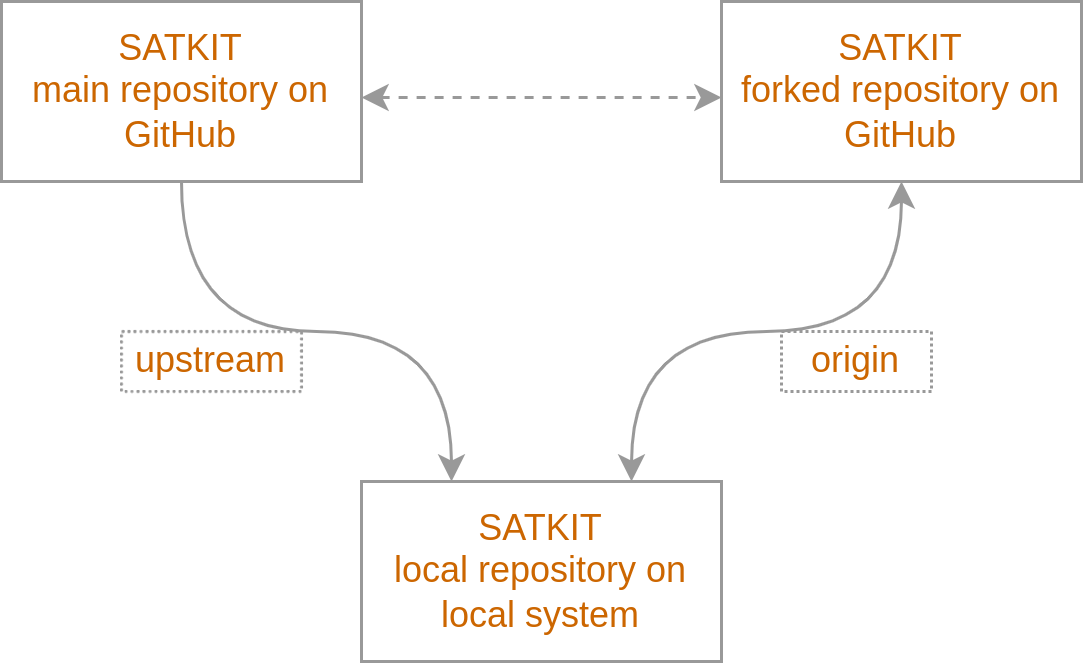

The diagram above was exported from draw.io. Its source (the exported page's mxGraphModel, read from the mxfile embedded in the PNG):
<mxGraphModel dx="1422" dy="836" grid="1" gridSize="10" guides="1" tooltips="1" connect="1" arrows="1" fold="1" page="1" pageScale="1" pageWidth="1169" pageHeight="827" math="0" shadow="0">
  <root>
    <mxCell id="0" />
    <mxCell id="1" parent="0" />
    <mxCell id="i870tpVOwfHjbTiXXZBb-5" value="" style="edgeStyle=orthogonalEdgeStyle;rounded=0;orthogonalLoop=1;jettySize=auto;html=1;exitX=0.5;exitY=1;exitDx=0;exitDy=0;entryX=0.25;entryY=0;entryDx=0;entryDy=0;curved=1;labelBackgroundColor=none;strokeColor=#999999;fontColor=#CC6600;" edge="1" parent="1" source="i870tpVOwfHjbTiXXZBb-1" target="i870tpVOwfHjbTiXXZBb-3">
      <mxGeometry x="-0.4737" y="-149" relative="1" as="geometry">
        <mxPoint x="-50" y="-9" as="offset" />
      </mxGeometry>
    </mxCell>
    <mxCell id="i870tpVOwfHjbTiXXZBb-7" style="edgeStyle=orthogonalEdgeStyle;rounded=0;orthogonalLoop=1;jettySize=auto;html=1;exitX=1;exitY=0.5;exitDx=0;exitDy=0;startArrow=classic;startFill=1;endArrow=classic;endFill=1;dashed=1;strokeColor=#999999;labelBackgroundColor=none;fontColor=#CC6600;" edge="1" parent="1">
      <mxGeometry relative="1" as="geometry">
        <mxPoint x="340" y="232" as="sourcePoint" />
        <mxPoint x="460" y="232" as="targetPoint" />
      </mxGeometry>
    </mxCell>
    <mxCell id="i870tpVOwfHjbTiXXZBb-1" value="SATKIT&lt;br&gt;main repository on GitHub" style="rounded=0;whiteSpace=wrap;html=1;fontColor=#CC6600;labelBackgroundColor=none;fillColor=none;strokeColor=#999999;" vertex="1" parent="1">
      <mxGeometry x="220" y="200" width="120" height="60" as="geometry" />
    </mxCell>
    <mxCell id="i870tpVOwfHjbTiXXZBb-6" value="" style="edgeStyle=orthogonalEdgeStyle;rounded=0;orthogonalLoop=1;jettySize=auto;html=1;exitX=0.5;exitY=1;exitDx=0;exitDy=0;entryX=0.75;entryY=0;entryDx=0;entryDy=0;endArrow=classic;endFill=1;startArrow=classic;startFill=1;curved=1;labelBackgroundColor=none;strokeColor=#999999;fontColor=#CC6600;labelBorderColor=#999999;" edge="1" parent="1" source="i870tpVOwfHjbTiXXZBb-2" target="i870tpVOwfHjbTiXXZBb-3">
      <mxGeometry x="-0.4737" y="76" relative="1" as="geometry">
        <mxPoint x="30" y="-6" as="offset" />
      </mxGeometry>
    </mxCell>
    <mxCell id="i870tpVOwfHjbTiXXZBb-2" value="SATKIT&lt;br&gt;forked repository on GitHub" style="rounded=0;whiteSpace=wrap;html=1;fontColor=#CC6600;labelBackgroundColor=none;fillColor=none;strokeColor=#999999;" vertex="1" parent="1">
      <mxGeometry x="460" y="200" width="120" height="60" as="geometry" />
    </mxCell>
    <mxCell id="i870tpVOwfHjbTiXXZBb-3" value="SATKIT&lt;br&gt;local repository on local system" style="rounded=0;whiteSpace=wrap;html=1;fontColor=#CC6600;labelBackgroundColor=none;fillColor=none;strokeColor=#999999;" vertex="1" parent="1">
      <mxGeometry x="340" y="360" width="120" height="60" as="geometry" />
    </mxCell>
    <mxCell id="i870tpVOwfHjbTiXXZBb-9" value="origin&lt;br&gt;" style="rounded=0;whiteSpace=wrap;html=1;fontColor=#CC6600;labelBackgroundColor=none;fillColor=none;strokeColor=#999999;sketch=0;glass=0;dashed=1;dashPattern=1 1;" vertex="1" parent="1">
      <mxGeometry x="480" y="310" width="50" height="20" as="geometry" />
    </mxCell>
    <mxCell id="i870tpVOwfHjbTiXXZBb-14" value="upstream" style="rounded=0;whiteSpace=wrap;html=1;fontColor=#CC6600;labelBackgroundColor=none;fillColor=none;strokeColor=#999999;sketch=0;glass=0;dashed=1;dashPattern=1 1;" vertex="1" parent="1">
      <mxGeometry x="260" y="310" width="60" height="20" as="geometry" />
    </mxCell>
  </root>
</mxGraphModel>